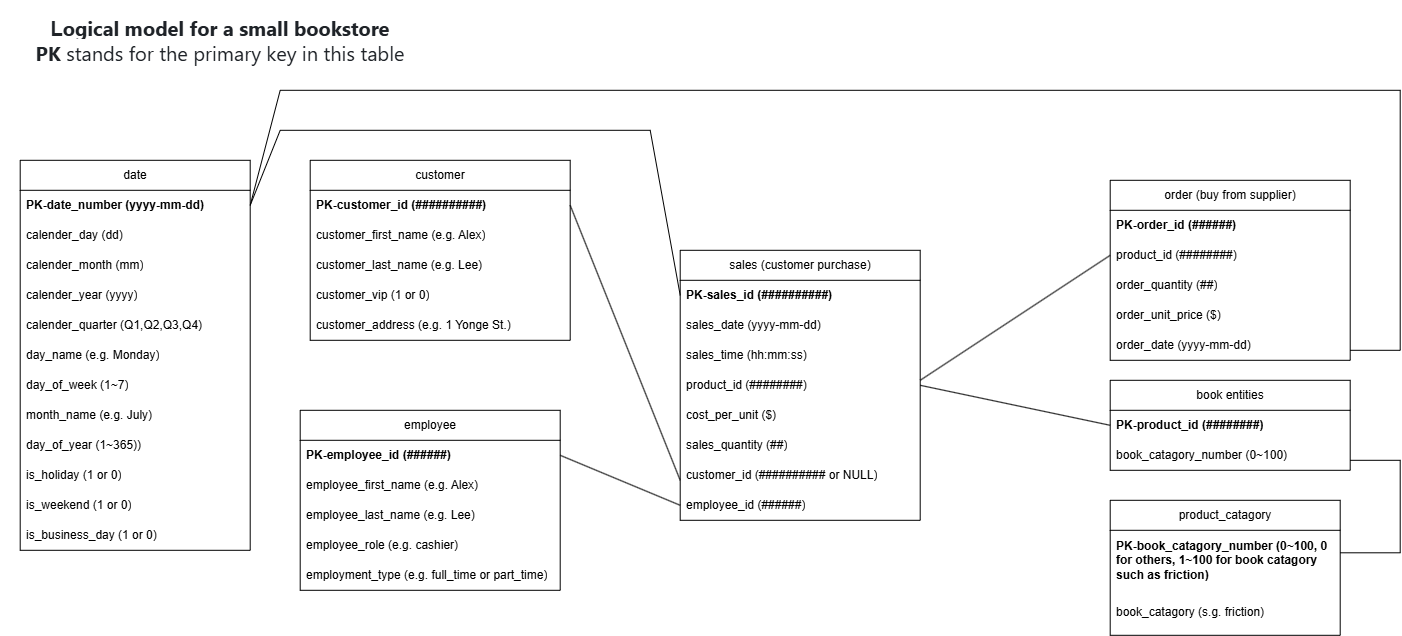

The diagram above was exported from draw.io. Its source (the exported page's mxGraphModel, read from the mxfile embedded in the PNG):
<mxGraphModel dx="1664" dy="928" grid="1" gridSize="10" guides="1" tooltips="1" connect="1" arrows="1" fold="1" page="1" pageScale="1" pageWidth="1700" pageHeight="1100" math="0" shadow="0">
  <root>
    <mxCell id="0" />
    <mxCell id="1" parent="0" />
    <mxCell id="wT6sQYUkkcRpEe-oOM13-18" parent="1" style="swimlane;fontStyle=0;childLayout=stackLayout;horizontal=1;startSize=30;horizontalStack=0;resizeParent=1;resizeParentMax=0;resizeLast=0;collapsible=1;marginBottom=0;whiteSpace=wrap;html=1;" value="employee" vertex="1">
      <mxGeometry height="180" width="260" x="300" y="410" as="geometry" />
    </mxCell>
    <mxCell id="wT6sQYUkkcRpEe-oOM13-19" parent="wT6sQYUkkcRpEe-oOM13-18" style="text;strokeColor=none;fillColor=none;align=left;verticalAlign=middle;spacingLeft=4;spacingRight=4;overflow=hidden;points=[[0,0.5],[1,0.5]];portConstraint=eastwest;rotatable=0;whiteSpace=wrap;html=1;fontStyle=1" value="PK-employee_id (######)" vertex="1">
      <mxGeometry height="30" width="260" y="30" as="geometry" />
    </mxCell>
    <mxCell id="wT6sQYUkkcRpEe-oOM13-20" parent="wT6sQYUkkcRpEe-oOM13-18" style="text;strokeColor=none;fillColor=none;align=left;verticalAlign=middle;spacingLeft=4;spacingRight=4;overflow=hidden;points=[[0,0.5],[1,0.5]];portConstraint=eastwest;rotatable=0;whiteSpace=wrap;html=1;" value="employee_first_name (e.g. Alex)" vertex="1">
      <mxGeometry height="30" width="260" y="60" as="geometry" />
    </mxCell>
    <mxCell id="wT6sQYUkkcRpEe-oOM13-21" parent="wT6sQYUkkcRpEe-oOM13-18" style="text;strokeColor=none;fillColor=none;align=left;verticalAlign=middle;spacingLeft=4;spacingRight=4;overflow=hidden;points=[[0,0.5],[1,0.5]];portConstraint=eastwest;rotatable=0;whiteSpace=wrap;html=1;" value="employee_last_name (e.g. Lee)" vertex="1">
      <mxGeometry height="30" width="260" y="90" as="geometry" />
    </mxCell>
    <mxCell id="wT6sQYUkkcRpEe-oOM13-55" parent="wT6sQYUkkcRpEe-oOM13-18" style="text;strokeColor=none;fillColor=none;align=left;verticalAlign=middle;spacingLeft=4;spacingRight=4;overflow=hidden;points=[[0,0.5],[1,0.5]];portConstraint=eastwest;rotatable=0;whiteSpace=wrap;html=1;" value="employee_role (e.g. cashier)" vertex="1">
      <mxGeometry height="30" width="260" y="120" as="geometry" />
    </mxCell>
    <mxCell id="wT6sQYUkkcRpEe-oOM13-68" parent="wT6sQYUkkcRpEe-oOM13-18" style="text;strokeColor=none;fillColor=none;align=left;verticalAlign=middle;spacingLeft=4;spacingRight=4;overflow=hidden;points=[[0,0.5],[1,0.5]];portConstraint=eastwest;rotatable=0;whiteSpace=wrap;html=1;" value="employment_type (e.g. full_time or part_time)" vertex="1">
      <mxGeometry height="30" width="260" y="150" as="geometry" />
    </mxCell>
    <mxCell id="wT6sQYUkkcRpEe-oOM13-22" parent="1" style="swimlane;fontStyle=0;childLayout=stackLayout;horizontal=1;startSize=30;horizontalStack=0;resizeParent=1;resizeParentMax=0;resizeLast=0;collapsible=1;marginBottom=0;whiteSpace=wrap;html=1;" value="order (buy from supplier)" vertex="1">
      <mxGeometry height="180" width="240" x="1110" y="180" as="geometry" />
    </mxCell>
    <mxCell id="wT6sQYUkkcRpEe-oOM13-76" parent="wT6sQYUkkcRpEe-oOM13-22" style="text;strokeColor=none;fillColor=none;align=left;verticalAlign=middle;spacingLeft=4;spacingRight=4;overflow=hidden;points=[[0,0.5],[1,0.5]];portConstraint=eastwest;rotatable=0;whiteSpace=wrap;html=1;fontStyle=1" value="PK-order_id (######)" vertex="1">
      <mxGeometry height="30" width="240" y="30" as="geometry" />
    </mxCell>
    <mxCell id="wT6sQYUkkcRpEe-oOM13-23" parent="wT6sQYUkkcRpEe-oOM13-22" style="text;strokeColor=none;fillColor=none;align=left;verticalAlign=middle;spacingLeft=4;spacingRight=4;overflow=hidden;points=[[0,0.5],[1,0.5]];portConstraint=eastwest;rotatable=0;whiteSpace=wrap;html=1;" value="product_id (########)" vertex="1">
      <mxGeometry height="30" width="240" y="60" as="geometry" />
    </mxCell>
    <mxCell id="wT6sQYUkkcRpEe-oOM13-24" parent="wT6sQYUkkcRpEe-oOM13-22" style="text;strokeColor=none;fillColor=none;align=left;verticalAlign=middle;spacingLeft=4;spacingRight=4;overflow=hidden;points=[[0,0.5],[1,0.5]];portConstraint=eastwest;rotatable=0;whiteSpace=wrap;html=1;" value="order_quantity (##)" vertex="1">
      <mxGeometry height="30" width="240" y="90" as="geometry" />
    </mxCell>
    <mxCell id="wT6sQYUkkcRpEe-oOM13-25" parent="wT6sQYUkkcRpEe-oOM13-22" style="text;strokeColor=none;fillColor=none;align=left;verticalAlign=middle;spacingLeft=4;spacingRight=4;overflow=hidden;points=[[0,0.5],[1,0.5]];portConstraint=eastwest;rotatable=0;whiteSpace=wrap;html=1;" value="order_unit_price ($)" vertex="1">
      <mxGeometry height="30" width="240" y="120" as="geometry" />
    </mxCell>
    <mxCell id="wT6sQYUkkcRpEe-oOM13-74" parent="wT6sQYUkkcRpEe-oOM13-22" style="text;strokeColor=none;fillColor=none;align=left;verticalAlign=middle;spacingLeft=4;spacingRight=4;overflow=hidden;points=[[0,0.5],[1,0.5]];portConstraint=eastwest;rotatable=0;whiteSpace=wrap;html=1;" value="order_date (yyyy-mm-dd)" vertex="1">
      <mxGeometry height="30" width="240" y="150" as="geometry" />
    </mxCell>
    <mxCell id="wT6sQYUkkcRpEe-oOM13-26" parent="1" style="swimlane;fontStyle=0;childLayout=stackLayout;horizontal=1;startSize=30;horizontalStack=0;resizeParent=1;resizeParentMax=0;resizeLast=0;collapsible=1;marginBottom=0;whiteSpace=wrap;html=1;" value="sales (customer purchase)" vertex="1">
      <mxGeometry height="270" width="240" x="680" y="250" as="geometry" />
    </mxCell>
    <mxCell id="wT6sQYUkkcRpEe-oOM13-27" parent="wT6sQYUkkcRpEe-oOM13-26" style="text;strokeColor=none;fillColor=none;align=left;verticalAlign=middle;spacingLeft=4;spacingRight=4;overflow=hidden;points=[[0,0.5],[1,0.5]];portConstraint=eastwest;rotatable=0;whiteSpace=wrap;html=1;fontStyle=1" value="PK-sales_id (##########)" vertex="1">
      <mxGeometry height="30" width="240" y="30" as="geometry" />
    </mxCell>
    <mxCell id="wT6sQYUkkcRpEe-oOM13-86" parent="wT6sQYUkkcRpEe-oOM13-26" style="text;strokeColor=none;fillColor=none;align=left;verticalAlign=middle;spacingLeft=4;spacingRight=4;overflow=hidden;points=[[0,0.5],[1,0.5]];portConstraint=eastwest;rotatable=0;whiteSpace=wrap;html=1;fontStyle=0" value="sales_date (yyyy-mm-dd)" vertex="1">
      <mxGeometry height="30" width="240" y="60" as="geometry" />
    </mxCell>
    <mxCell id="wT6sQYUkkcRpEe-oOM13-28" parent="wT6sQYUkkcRpEe-oOM13-26" style="text;strokeColor=none;fillColor=none;align=left;verticalAlign=middle;spacingLeft=4;spacingRight=4;overflow=hidden;points=[[0,0.5],[1,0.5]];portConstraint=eastwest;rotatable=0;whiteSpace=wrap;html=1;" value="sales_time (hh:mm:ss)" vertex="1">
      <mxGeometry height="30" width="240" y="90" as="geometry" />
    </mxCell>
    <mxCell id="wT6sQYUkkcRpEe-oOM13-29" parent="wT6sQYUkkcRpEe-oOM13-26" style="text;strokeColor=none;fillColor=none;align=left;verticalAlign=middle;spacingLeft=4;spacingRight=4;overflow=hidden;points=[[0,0.5],[1,0.5]];portConstraint=eastwest;rotatable=0;whiteSpace=wrap;html=1;" value="product_id (########)" vertex="1">
      <mxGeometry height="30" width="240" y="120" as="geometry" />
    </mxCell>
    <mxCell id="wT6sQYUkkcRpEe-oOM13-70" parent="wT6sQYUkkcRpEe-oOM13-26" style="text;strokeColor=none;fillColor=none;align=left;verticalAlign=middle;spacingLeft=4;spacingRight=4;overflow=hidden;points=[[0,0.5],[1,0.5]];portConstraint=eastwest;rotatable=0;whiteSpace=wrap;html=1;" value="cost_per_unit ($)" vertex="1">
      <mxGeometry height="30" width="240" y="150" as="geometry" />
    </mxCell>
    <mxCell id="wT6sQYUkkcRpEe-oOM13-71" parent="wT6sQYUkkcRpEe-oOM13-26" style="text;strokeColor=none;fillColor=none;align=left;verticalAlign=middle;spacingLeft=4;spacingRight=4;overflow=hidden;points=[[0,0.5],[1,0.5]];portConstraint=eastwest;rotatable=0;whiteSpace=wrap;html=1;" value="sales_quantity (##)" vertex="1">
      <mxGeometry height="30" width="240" y="180" as="geometry" />
    </mxCell>
    <mxCell id="wT6sQYUkkcRpEe-oOM13-73" parent="wT6sQYUkkcRpEe-oOM13-26" style="text;strokeColor=none;fillColor=none;align=left;verticalAlign=middle;spacingLeft=4;spacingRight=4;overflow=hidden;points=[[0,0.5],[1,0.5]];portConstraint=eastwest;rotatable=0;whiteSpace=wrap;html=1;" value="customer_id (########## or NULL)" vertex="1">
      <mxGeometry height="30" width="240" y="210" as="geometry" />
    </mxCell>
    <mxCell id="rS1SIYQOIUSXjKWqVBoY-3" parent="wT6sQYUkkcRpEe-oOM13-26" style="text;strokeColor=none;fillColor=none;align=left;verticalAlign=middle;spacingLeft=4;spacingRight=4;overflow=hidden;points=[[0,0.5],[1,0.5]];portConstraint=eastwest;rotatable=0;whiteSpace=wrap;html=1;" value="employee_id (######)" vertex="1">
      <mxGeometry height="30" width="240" y="240" as="geometry" />
    </mxCell>
    <mxCell id="wT6sQYUkkcRpEe-oOM13-30" parent="1" style="swimlane;fontStyle=0;childLayout=stackLayout;horizontal=1;startSize=30;horizontalStack=0;resizeParent=1;resizeParentMax=0;resizeLast=0;collapsible=1;marginBottom=0;whiteSpace=wrap;html=1;" value="customer" vertex="1">
      <mxGeometry height="180" width="260" x="310" y="160" as="geometry" />
    </mxCell>
    <mxCell id="wT6sQYUkkcRpEe-oOM13-33" parent="wT6sQYUkkcRpEe-oOM13-30" style="text;strokeColor=none;fillColor=none;align=left;verticalAlign=middle;spacingLeft=4;spacingRight=4;overflow=hidden;points=[[0,0.5],[1,0.5]];portConstraint=eastwest;rotatable=0;whiteSpace=wrap;html=1;fontStyle=1" value="PK-customer_id (##########)" vertex="1">
      <mxGeometry height="30" width="260" y="30" as="geometry" />
    </mxCell>
    <mxCell id="wT6sQYUkkcRpEe-oOM13-31" parent="wT6sQYUkkcRpEe-oOM13-30" style="text;strokeColor=none;fillColor=none;align=left;verticalAlign=middle;spacingLeft=4;spacingRight=4;overflow=hidden;points=[[0,0.5],[1,0.5]];portConstraint=eastwest;rotatable=0;whiteSpace=wrap;html=1;" value="customer_first_name (e.g. Alex)" vertex="1">
      <mxGeometry height="30" width="260" y="60" as="geometry" />
    </mxCell>
    <mxCell id="wT6sQYUkkcRpEe-oOM13-32" parent="wT6sQYUkkcRpEe-oOM13-30" style="text;strokeColor=none;fillColor=none;align=left;verticalAlign=middle;spacingLeft=4;spacingRight=4;overflow=hidden;points=[[0,0.5],[1,0.5]];portConstraint=eastwest;rotatable=0;whiteSpace=wrap;html=1;" value="customer_last_name (e.g. Lee)" vertex="1">
      <mxGeometry height="30" width="260" y="90" as="geometry" />
    </mxCell>
    <mxCell id="wT6sQYUkkcRpEe-oOM13-54" parent="wT6sQYUkkcRpEe-oOM13-30" style="text;strokeColor=none;fillColor=none;align=left;verticalAlign=middle;spacingLeft=4;spacingRight=4;overflow=hidden;points=[[0,0.5],[1,0.5]];portConstraint=eastwest;rotatable=0;whiteSpace=wrap;html=1;" value="customer_vip (1 or 0)" vertex="1">
      <mxGeometry height="30" width="260" y="120" as="geometry" />
    </mxCell>
    <mxCell id="rS1SIYQOIUSXjKWqVBoY-7" parent="wT6sQYUkkcRpEe-oOM13-30" style="text;strokeColor=none;fillColor=none;align=left;verticalAlign=middle;spacingLeft=4;spacingRight=4;overflow=hidden;points=[[0,0.5],[1,0.5]];portConstraint=eastwest;rotatable=0;whiteSpace=wrap;html=1;" value="customer_address (e.g. 1 Yonge St.)" vertex="1">
      <mxGeometry height="30" width="260" y="150" as="geometry" />
    </mxCell>
    <mxCell id="wT6sQYUkkcRpEe-oOM13-34" parent="1" style="swimlane;fontStyle=0;childLayout=stackLayout;horizontal=1;startSize=30;horizontalStack=0;resizeParent=1;resizeParentMax=0;resizeLast=0;collapsible=1;marginBottom=0;whiteSpace=wrap;html=1;" value="book entities" vertex="1">
      <mxGeometry height="90" width="240" x="1110" y="380" as="geometry" />
    </mxCell>
    <mxCell id="wT6sQYUkkcRpEe-oOM13-35" parent="wT6sQYUkkcRpEe-oOM13-34" style="text;strokeColor=none;fillColor=none;align=left;verticalAlign=middle;spacingLeft=4;spacingRight=4;overflow=hidden;points=[[0,0.5],[1,0.5]];portConstraint=eastwest;rotatable=0;whiteSpace=wrap;html=1;fontStyle=1" value="PK-product_id (########)" vertex="1">
      <mxGeometry height="30" width="240" y="30" as="geometry" />
    </mxCell>
    <mxCell id="wT6sQYUkkcRpEe-oOM13-82" parent="wT6sQYUkkcRpEe-oOM13-34" style="text;strokeColor=none;fillColor=none;align=left;verticalAlign=middle;spacingLeft=4;spacingRight=4;overflow=hidden;points=[[0,0.5],[1,0.5]];portConstraint=eastwest;rotatable=0;whiteSpace=wrap;html=1;" value="book_catagory_number (0~100)" vertex="1">
      <mxGeometry height="30" width="240" y="60" as="geometry" />
    </mxCell>
    <mxCell id="wT6sQYUkkcRpEe-oOM13-38" parent="1" style="swimlane;fontStyle=0;childLayout=stackLayout;horizontal=1;startSize=30;horizontalStack=0;resizeParent=1;resizeParentMax=0;resizeLast=0;collapsible=1;marginBottom=0;whiteSpace=wrap;html=1;" value="date" vertex="1">
      <mxGeometry height="390" width="230" x="20" y="160" as="geometry">
        <mxRectangle height="30" width="60" x="290" y="630" as="alternateBounds" />
      </mxGeometry>
    </mxCell>
    <mxCell id="wT6sQYUkkcRpEe-oOM13-39" parent="wT6sQYUkkcRpEe-oOM13-38" style="text;strokeColor=none;fillColor=none;align=left;verticalAlign=middle;spacingLeft=4;spacingRight=4;overflow=hidden;points=[[0,0.5],[1,0.5]];portConstraint=eastwest;rotatable=0;whiteSpace=wrap;html=1;fontStyle=1" value="PK-date_number (yyyy-mm-dd)" vertex="1">
      <mxGeometry height="30" width="230" y="30" as="geometry" />
    </mxCell>
    <mxCell id="wT6sQYUkkcRpEe-oOM13-40" parent="wT6sQYUkkcRpEe-oOM13-38" style="text;strokeColor=none;fillColor=none;align=left;verticalAlign=middle;spacingLeft=4;spacingRight=4;overflow=hidden;points=[[0,0.5],[1,0.5]];portConstraint=eastwest;rotatable=0;whiteSpace=wrap;html=1;" value="calender_day (dd)" vertex="1">
      <mxGeometry height="30" width="230" y="60" as="geometry" />
    </mxCell>
    <mxCell id="wT6sQYUkkcRpEe-oOM13-41" parent="wT6sQYUkkcRpEe-oOM13-38" style="text;strokeColor=none;fillColor=none;align=left;verticalAlign=middle;spacingLeft=4;spacingRight=4;overflow=hidden;points=[[0,0.5],[1,0.5]];portConstraint=eastwest;rotatable=0;whiteSpace=wrap;html=1;" value="calender_month (mm)" vertex="1">
      <mxGeometry height="30" width="230" y="90" as="geometry" />
    </mxCell>
    <mxCell id="wT6sQYUkkcRpEe-oOM13-53" parent="wT6sQYUkkcRpEe-oOM13-38" style="text;strokeColor=none;fillColor=none;align=left;verticalAlign=middle;spacingLeft=4;spacingRight=4;overflow=hidden;points=[[0,0.5],[1,0.5]];portConstraint=eastwest;rotatable=0;whiteSpace=wrap;html=1;" value="calender_year (yyyy)" vertex="1">
      <mxGeometry height="30" width="230" y="120" as="geometry" />
    </mxCell>
    <mxCell id="wT6sQYUkkcRpEe-oOM13-43" parent="wT6sQYUkkcRpEe-oOM13-38" style="text;strokeColor=none;fillColor=none;align=left;verticalAlign=middle;spacingLeft=4;spacingRight=4;overflow=hidden;points=[[0,0.5],[1,0.5]];portConstraint=eastwest;rotatable=0;whiteSpace=wrap;html=1;" value="calender_quarter (Q1,Q2,Q3,Q4)" vertex="1">
      <mxGeometry height="30" width="230" y="150" as="geometry" />
    </mxCell>
    <mxCell id="wT6sQYUkkcRpEe-oOM13-44" parent="wT6sQYUkkcRpEe-oOM13-38" style="text;strokeColor=none;fillColor=none;align=left;verticalAlign=middle;spacingLeft=4;spacingRight=4;overflow=hidden;points=[[0,0.5],[1,0.5]];portConstraint=eastwest;rotatable=0;whiteSpace=wrap;html=1;" value="day_name (e.g. Monday)" vertex="1">
      <mxGeometry height="30" width="230" y="180" as="geometry" />
    </mxCell>
    <mxCell id="wT6sQYUkkcRpEe-oOM13-45" parent="wT6sQYUkkcRpEe-oOM13-38" style="text;strokeColor=none;fillColor=none;align=left;verticalAlign=middle;spacingLeft=4;spacingRight=4;overflow=hidden;points=[[0,0.5],[1,0.5]];portConstraint=eastwest;rotatable=0;whiteSpace=wrap;html=1;" value="day_of_week (1~7)" vertex="1">
      <mxGeometry height="30" width="230" y="210" as="geometry" />
    </mxCell>
    <mxCell id="wT6sQYUkkcRpEe-oOM13-46" parent="wT6sQYUkkcRpEe-oOM13-38" style="text;strokeColor=none;fillColor=none;align=left;verticalAlign=middle;spacingLeft=4;spacingRight=4;overflow=hidden;points=[[0,0.5],[1,0.5]];portConstraint=eastwest;rotatable=0;whiteSpace=wrap;html=1;" value="month_name (e.g. July)" vertex="1">
      <mxGeometry height="30" width="230" y="240" as="geometry" />
    </mxCell>
    <mxCell id="wT6sQYUkkcRpEe-oOM13-47" parent="wT6sQYUkkcRpEe-oOM13-38" style="text;strokeColor=none;fillColor=none;align=left;verticalAlign=middle;spacingLeft=4;spacingRight=4;overflow=hidden;points=[[0,0.5],[1,0.5]];portConstraint=eastwest;rotatable=0;whiteSpace=wrap;html=1;" value="day_of_year (1~365))" vertex="1">
      <mxGeometry height="30" width="230" y="270" as="geometry" />
    </mxCell>
    <mxCell id="wT6sQYUkkcRpEe-oOM13-48" parent="wT6sQYUkkcRpEe-oOM13-38" style="text;strokeColor=none;fillColor=none;align=left;verticalAlign=middle;spacingLeft=4;spacingRight=4;overflow=hidden;points=[[0,0.5],[1,0.5]];portConstraint=eastwest;rotatable=0;whiteSpace=wrap;html=1;" value="is_holiday (1 or 0)" vertex="1">
      <mxGeometry height="30" width="230" y="300" as="geometry" />
    </mxCell>
    <mxCell id="wT6sQYUkkcRpEe-oOM13-50" parent="wT6sQYUkkcRpEe-oOM13-38" style="text;strokeColor=none;fillColor=none;align=left;verticalAlign=middle;spacingLeft=4;spacingRight=4;overflow=hidden;points=[[0,0.5],[1,0.5]];portConstraint=eastwest;rotatable=0;whiteSpace=wrap;html=1;" value="is_weekend (1 or 0)" vertex="1">
      <mxGeometry height="30" width="230" y="330" as="geometry" />
    </mxCell>
    <mxCell id="wT6sQYUkkcRpEe-oOM13-51" parent="wT6sQYUkkcRpEe-oOM13-38" style="text;strokeColor=none;fillColor=none;align=left;verticalAlign=middle;spacingLeft=4;spacingRight=4;overflow=hidden;points=[[0,0.5],[1,0.5]];portConstraint=eastwest;rotatable=0;whiteSpace=wrap;html=1;" value="is_business_day (1 or 0)" vertex="1">
      <mxGeometry height="30" width="230" y="360" as="geometry" />
    </mxCell>
    <mxCell id="wT6sQYUkkcRpEe-oOM13-77" parent="1" style="swimlane;fontStyle=0;childLayout=stackLayout;horizontal=1;startSize=30;horizontalStack=0;resizeParent=1;resizeParentMax=0;resizeLast=0;collapsible=1;marginBottom=0;whiteSpace=wrap;html=1;" value="product_catagory" vertex="1">
      <mxGeometry height="135" width="230" x="1110" y="500" as="geometry" />
    </mxCell>
    <mxCell id="wT6sQYUkkcRpEe-oOM13-79" parent="wT6sQYUkkcRpEe-oOM13-77" style="text;strokeColor=none;fillColor=none;align=left;verticalAlign=middle;spacingLeft=4;spacingRight=4;overflow=hidden;points=[[0,0.5],[1,0.5]];portConstraint=eastwest;rotatable=0;whiteSpace=wrap;html=1;fontStyle=1" value="PK-book_catagory_number (0~100, 0 for others, 1~100 for book catagory such as friction)" vertex="1">
      <mxGeometry height="60" width="230" y="30" as="geometry" />
    </mxCell>
    <mxCell id="wT6sQYUkkcRpEe-oOM13-84" parent="wT6sQYUkkcRpEe-oOM13-77" style="text;strokeColor=none;fillColor=none;align=left;verticalAlign=middle;spacingLeft=4;spacingRight=4;overflow=hidden;points=[[0,0.5],[1,0.5]];portConstraint=eastwest;rotatable=0;whiteSpace=wrap;html=1;" value="book_catagory (s.g. friction)" vertex="1">
      <mxGeometry height="45" width="230" y="90" as="geometry" />
    </mxCell>
    <mxCell id="rS1SIYQOIUSXjKWqVBoY-1" parent="1" style="text;html=1;whiteSpace=wrap;strokeColor=none;fillColor=none;align=center;verticalAlign=middle;rounded=0;" value="&lt;div style=&quot;text-align: center;&quot;&gt;&lt;span style=&quot;font-size: 20px;&quot;&gt;&lt;b&gt;&lt;span style=&quot;text-align: start; background-color: rgb(255, 255, 255); color: rgb(31, 35, 40);&quot;&gt;L&lt;/span&gt;&lt;span style=&quot;color: rgb(31, 35, 40); background-color: rgb(255, 255, 255); font-family: &amp;quot;Mona Sans VF&amp;quot;, -apple-system, BlinkMacSystemFont, &amp;quot;Segoe UI&amp;quot;, &amp;quot;Noto Sans Backtick Fix&amp;quot;, &amp;quot;Noto Sans&amp;quot;, Helvetica, Arial, sans-serif, &amp;quot;Apple Color Emoji&amp;quot;, &amp;quot;Segoe UI Emoji&amp;quot;; text-align: start;&quot;&gt;ogical model for a small bookstore&lt;/span&gt;&lt;/b&gt;&lt;/span&gt;&lt;/div&gt;&lt;div&gt;&lt;font style=&quot;font-size: 20px;&quot;&gt;&lt;span style=&quot;color: rgb(31, 35, 40); font-family: &amp;quot;Mona Sans VF&amp;quot;, -apple-system, BlinkMacSystemFont, &amp;quot;Segoe UI&amp;quot;, &amp;quot;Noto Sans Backtick Fix&amp;quot;, &amp;quot;Noto Sans&amp;quot;, Helvetica, Arial, sans-serif, &amp;quot;Apple Color Emoji&amp;quot;, &amp;quot;Segoe UI Emoji&amp;quot;; text-align: start; background-color: rgb(255, 255, 255);&quot;&gt;&lt;b&gt;PK&lt;/b&gt; stands for the primary key in this table&lt;/span&gt;&lt;/font&gt;&lt;/div&gt;" vertex="1">
      <mxGeometry height="80" width="440" as="geometry" />
    </mxCell>
    <mxCell id="rS1SIYQOIUSXjKWqVBoY-2" edge="1" parent="1" source="wT6sQYUkkcRpEe-oOM13-27" style="endArrow=none;html=1;rounded=0;exitX=0;exitY=0.5;exitDx=0;exitDy=0;entryX=1;entryY=0.5;entryDx=0;entryDy=0;" target="wT6sQYUkkcRpEe-oOM13-39" value="">
      <mxGeometry height="50" relative="1" width="50" as="geometry">
        <Array as="points">
          <mxPoint x="650" y="130" />
          <mxPoint x="280" y="130" />
        </Array>
        <mxPoint x="919.9999999999995" y="325" as="sourcePoint" />
        <mxPoint x="990" y="290" as="targetPoint" />
      </mxGeometry>
    </mxCell>
    <mxCell id="rS1SIYQOIUSXjKWqVBoY-4" edge="1" parent="1" source="wT6sQYUkkcRpEe-oOM13-33" style="endArrow=none;html=1;rounded=0;exitX=1;exitY=0.5;exitDx=0;exitDy=0;" value="">
      <mxGeometry height="50" relative="1" width="50" as="geometry">
        <mxPoint x="630" y="530" as="sourcePoint" />
        <mxPoint x="680" y="480" as="targetPoint" />
      </mxGeometry>
    </mxCell>
    <mxCell id="rS1SIYQOIUSXjKWqVBoY-12" edge="1" parent="1" source="wT6sQYUkkcRpEe-oOM13-18" style="endArrow=none;html=1;rounded=0;exitX=1;exitY=0.25;exitDx=0;exitDy=0;entryX=0;entryY=0.5;entryDx=0;entryDy=0;" target="rS1SIYQOIUSXjKWqVBoY-3" value="">
      <mxGeometry height="50" relative="1" width="50" as="geometry">
        <mxPoint x="770" y="490" as="sourcePoint" />
        <mxPoint x="820" y="440" as="targetPoint" />
      </mxGeometry>
    </mxCell>
    <mxCell id="rS1SIYQOIUSXjKWqVBoY-13" edge="1" parent="1" style="endArrow=none;html=1;rounded=0;entryX=0;entryY=0.5;entryDx=0;entryDy=0;" target="wT6sQYUkkcRpEe-oOM13-23" value="">
      <mxGeometry height="50" relative="1" width="50" as="geometry">
        <mxPoint x="920" y="380" as="sourcePoint" />
        <mxPoint x="970" y="330" as="targetPoint" />
      </mxGeometry>
    </mxCell>
    <mxCell id="rS1SIYQOIUSXjKWqVBoY-14" edge="1" parent="1" source="wT6sQYUkkcRpEe-oOM13-29" style="endArrow=none;html=1;rounded=0;entryX=0;entryY=0.5;entryDx=0;entryDy=0;exitX=1;exitY=0.5;exitDx=0;exitDy=0;" target="wT6sQYUkkcRpEe-oOM13-35" value="">
      <mxGeometry height="50" relative="1" width="50" as="geometry">
        <mxPoint x="770" y="490" as="sourcePoint" />
        <mxPoint x="820" y="440" as="targetPoint" />
      </mxGeometry>
    </mxCell>
    <mxCell id="rS1SIYQOIUSXjKWqVBoY-15" edge="1" parent="1" style="endArrow=none;html=1;rounded=0;entryX=1;entryY=0.667;entryDx=0;entryDy=0;exitX=1;exitY=0.5;exitDx=0;exitDy=0;entryPerimeter=0;" target="wT6sQYUkkcRpEe-oOM13-82" value="">
      <mxGeometry height="50" relative="1" width="50" as="geometry">
        <Array as="points">
          <mxPoint x="1400" y="552.5" />
          <mxPoint x="1400" y="460" />
        </Array>
        <mxPoint x="1340" y="552.5" as="sourcePoint" />
        <mxPoint x="1350" y="440" as="targetPoint" />
      </mxGeometry>
    </mxCell>
    <mxCell id="rS1SIYQOIUSXjKWqVBoY-16" edge="1" parent="1" style="endArrow=none;html=1;rounded=0;entryX=1;entryY=0.5;entryDx=0;entryDy=0;" target="wT6sQYUkkcRpEe-oOM13-39" value="">
      <mxGeometry height="50" relative="1" width="50" as="geometry">
        <Array as="points">
          <mxPoint x="1400" y="350" />
          <mxPoint x="1400" y="90" />
          <mxPoint x="280" y="90" />
        </Array>
        <mxPoint x="1350" y="350" as="sourcePoint" />
        <mxPoint x="1400" y="300" as="targetPoint" />
      </mxGeometry>
    </mxCell>
  </root>
</mxGraphModel>